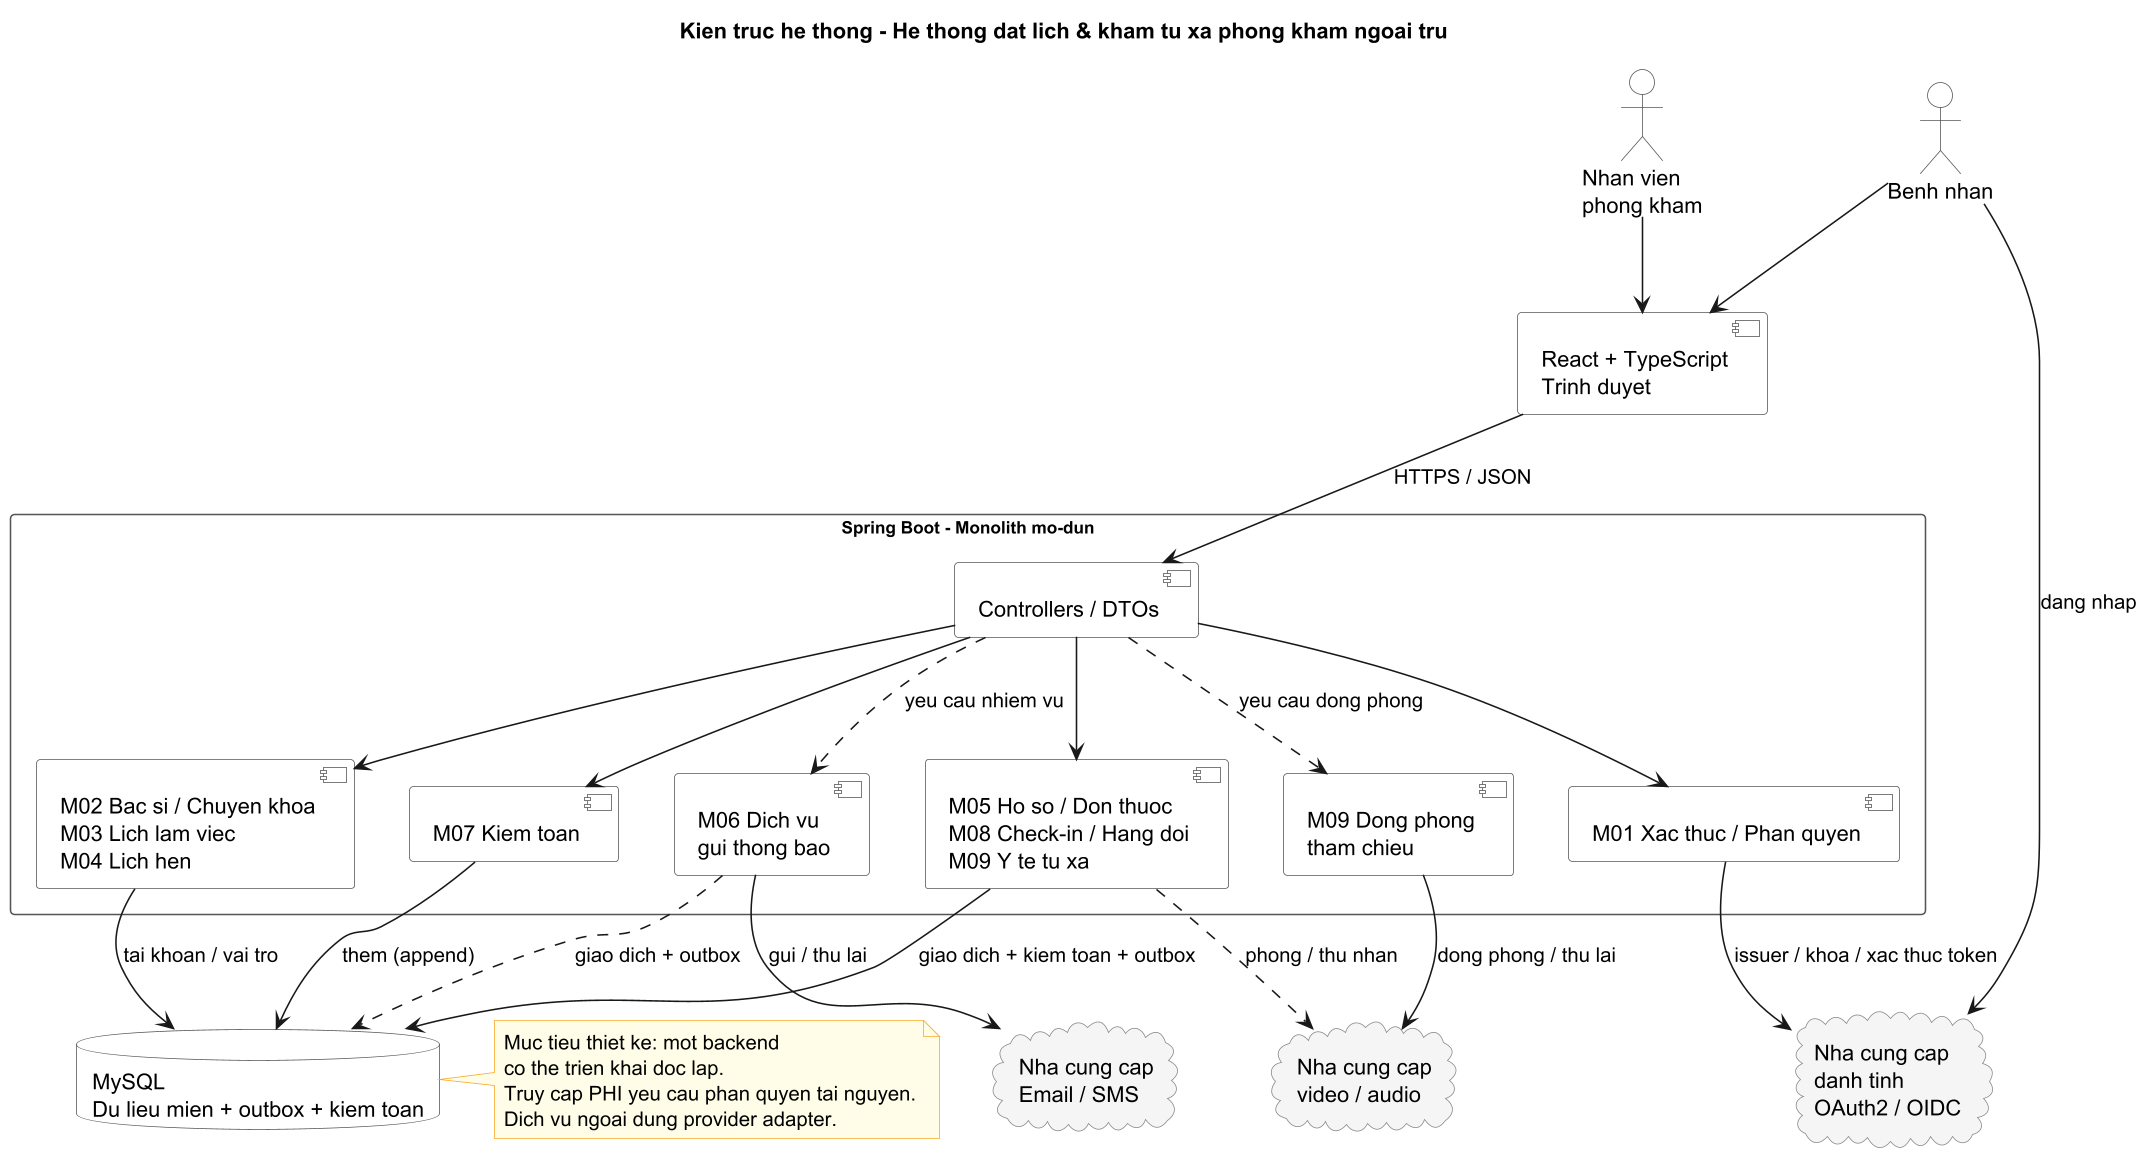

The diagram above was rendered by PlantUML. Its source (embedded in the PNG):
@startuml system-architecture
skinparam rectangle {
  BackgroundColor White
  BorderColor #555
  FontName Arial
  FontSize 11
}
skinparam component {
  BackgroundColor White
  BorderColor #555
}
skinparam actor {
  BackgroundColor White
  BorderColor #555
}
skinparam noteBackgroundColor #FFFDE7
skinparam noteBorderColor #F9A825
skinparam cloud {
  BackgroundColor #F5F5F5
  BorderColor #888
}
skinparam database {
  BackgroundColor White
  BorderColor #555
}
skinparam shadowing false
skinparam dpi 150
title Kien truc he thong - He thong dat lich & kham tu xa phong kham ngoai tru

actor "Benh nhan" as Patient
actor "Nhan vien\nphong kham" as Staff

component "React + TypeScript\nTrinh duyet" as Browser

rectangle "Spring Boot - Monolith mo-dun" as Backend {
  component "M06 Dich vu\ngui thong bao" as M06
  component "M09 Dong phong\ntham chieu" as M09worker

  component "M05 Ho so / Don thuoc\nM08 Check-in / Hang doi\nM09 Y te tu xa" as M05
  component "M07 Kiem toan" as M07

  component "Controllers / DTOs" as Controllers

  component "M02 Bac si / Chuyen khoa\nM03 Lich lam viec\nM04 Lich hen" as M02
  component "M01 Xac thuc / Phan quyen" as M01
}

cloud "Nha cung cap\nEmail / SMS" as EmailSMS
cloud "Nha cung cap\nvideo / audio" as VideoAudio
cloud "Nha cung cap\ndanh tinh\nOAuth2 / OIDC" as IdP

database "MySQL\nDu lieu mien + outbox + kiem toan" as MySQL

Patient --> Browser
Staff --> Browser

Browser --> Controllers : HTTPS / JSON
Patient --> IdP : dang nhap

M06 --> EmailSMS : gui / thu lai
M09worker --> VideoAudio : dong phong / thu lai
M05 --> MySQL : giao dich + kiem toan + outbox
M07 --> MySQL : them (append)
M02 --> MySQL : tai khoan / vai tro
M01 --> IdP : issuer / khoa / xac thuc token

Controllers --> M05
Controllers --> M07
Controllers --> M02
Controllers --> M01
Controllers ..> M06 : yeu cau nhiem vu
Controllers ..> M09worker : yeu cau dong phong

M05 ..> VideoAudio : phong / thu nhan
M06 ..> MySQL : giao dich + outbox

note right of MySQL
  Muc tieu thiet ke: mot backend
  co the trien khai doc lap.
  Truy cap PHI yeu cau phan quyen tai nguyen.
  Dich vu ngoai dung provider adapter.
end note

@enduml